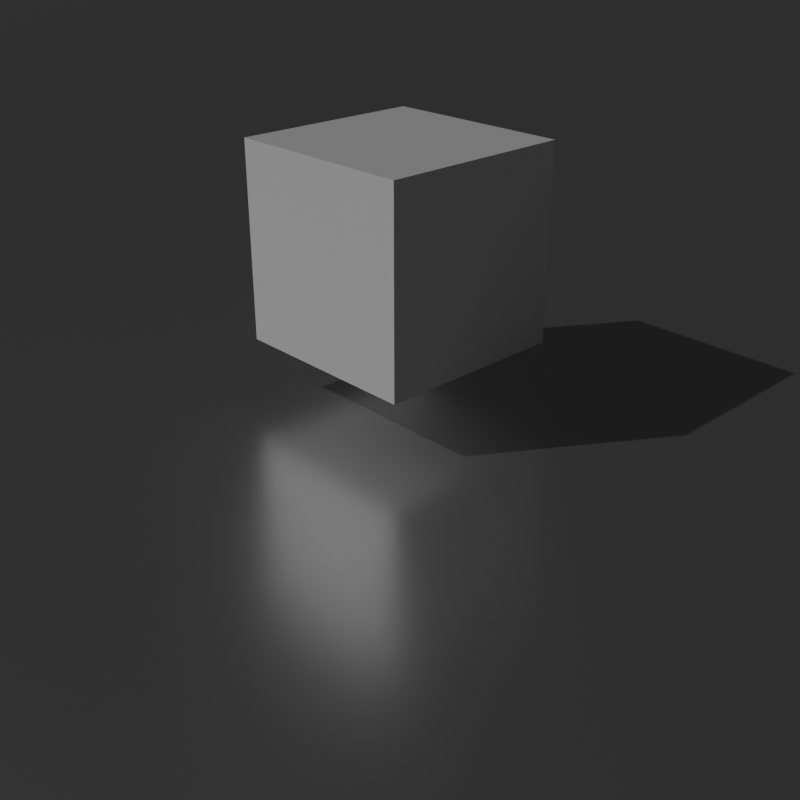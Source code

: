 # Source: limitation.blend  (saved by Blender 4.0.36; exported with 4.5.12 LTS)
import bpy
from mathutils import Matrix  # noqa: F401  (used for matrix-valued properties, if any)

bpy.ops.wm.read_factory_settings(use_empty=True)
scene = bpy.context.scene
scene.name = 'Scene'

# ---- collections
col_collection = bpy.data.collections.new('Collection'); scene.collection.children.link(col_collection)

# ---- materials (node trees are filled in below, after node groups)
mat_x = bpy.data.materials.new('材质')
mat_x.use_transparent_shadow = False

# ---- material node trees
mat_x.use_nodes = True; mat_x.node_tree.nodes.clear()
_N = mat_x.node_tree.nodes; _L = mat_x.node_tree.links
n0 = _N.new('ShaderNodeBsdfPrincipled'); n0.name = '原理化BSDF'; n0.location = (10, 300)
n0.inputs[1].default_value = 0.8977
n0.inputs[2].default_value = 0.2886
n0.inputs[3].default_value = 1.45
n1 = _N.new('ShaderNodeOutputMaterial'); n1.name = '材质输出'; n1.location = (300, 300)
_L.new(n0.outputs[0], n1.inputs[0])
n1.is_active_output = True

# ---- world
world_world = bpy.data.worlds.new('World'); scene.world = world_world
world_world.use_nodes = True; world_world.node_tree.nodes.clear()
_N = world_world.node_tree.nodes; _L = world_world.node_tree.links
n0 = _N.new('ShaderNodeOutputWorld'); n0.name = 'World Output'; n0.location = (300, 300)
n1 = _N.new('ShaderNodeBackground'); n1.name = 'Background'; n1.location = (10, 300)
n1.inputs[0].default_value = (0.02053, 0.02053, 0.02053, 1.0)
_L.new(n1.outputs[0], n0.inputs[0])
n0.is_active_output = True
world_world.color = (0.05088, 0.05088, 0.05088)
world_world.use_sun_shadow = False
world_world.sun_shadow_jitter_overblur = 0.0

# ---- cameras
cam_camera = bpy.data.cameras.new('Camera')
cam_camera.clip_end = 100.0
cam_camera.ortho_scale = 7.314

# ---- lights
light_x = bpy.data.lights.new('日光', 'SUN')
light_x.transmission_factor = 0.0
light_x.energy = 1.0

# ---- meshes
me_x = bpy.data.meshes.new('平面')
me_x.from_pydata([(-1.0, -1.0, 0.0), (1.0, -1.0, 0.0), (-1.0, 1.0, 0.0), (1.0, 1.0, 0.0)], [], [(0, 1, 3, 2)])
_uv = me_x.uv_layers.new(name='UV 贴图')
_uv.uv.foreach_set('vector', [0.0, 0.0, 1.0, 0.0, 1.0, 1.0, 0.0, 1.0])
me_x.materials.append(mat_x)
me_x.update()
me_x_1 = bpy.data.meshes.new('立方体')
me_x_1.from_pydata([(-1.0, -1.0, -1.0), (-1.0, -1.0, 1.0), (-1.0, 1.0, -1.0), (-1.0, 1.0, 1.0), (1.0, -1.0, -1.0), (1.0, -1.0, 1.0), (1.0, 1.0, -1.0), (1.0, 1.0, 1.0)], [], [(0, 1, 3, 2), (2, 3, 7, 6), (6, 7, 5, 4), (4, 5, 1, 0), (2, 6, 4, 0), (7, 3, 1, 5)])
_uv = me_x_1.uv_layers.new(name='UV 贴图')
_uv.uv.foreach_set('vector', [0.375, 0.0, 0.625, 0.0, 0.625, 0.25, 0.375, 0.25, 0.375, 0.25, 0.625, 0.25, 0.625, 0.5, 0.375, 0.5, 0.375, 0.5, 0.625, 0.5, 0.625, 0.75, 0.375, 0.75, 0.375, 0.75, 0.625, 0.75, 0.625, 1.0, 0.375, 1.0, 0.125, 0.5, 0.375, 0.5, 0.375, 0.75, 0.125, 0.75, 0.625, 0.5, 0.875, 0.5, 0.875, 0.75, 0.625, 0.75])
me_x_1.update()

# ---- objects
ob_camera = bpy.data.objects.new('Camera', cam_camera)
ob_x = bpy.data.objects.new('平面', me_x)
ob_x_1 = bpy.data.objects.new('立方体', me_x_1)
ob_x_2 = bpy.data.objects.new('日光', light_x)

# ---- transforms, parenting, visibility, modifiers, constraints
ob_camera.location = (7.359, -6.926, 4.958)
ob_camera.rotation_euler = (1.109, 0.0, 0.8149)
ob_camera.lock_rotations_4d = False
ob_camera.empty_display_type = 'ARROWS'
ob_camera.color = (0.0, 0.0, 0.0, 0.0)
ob_camera.display_type = 'WIRE'
ob_camera.lineart.crease_threshold = 0.0
ob_x.location = (0.0, 0.0, 0.0)
ob_x.scale = (52.44, 52.44, 52.44)
ob_x_1.location = (0.0, 0.0, 1.584)
ob_x_2.location = (0.0, 0.0, 0.0)
ob_x_2.rotation_euler = (0.6689, -0.5265, 0.0)

# ---- collection membership
col_collection.objects.link(ob_camera)
col_collection.objects.link(ob_x)
col_collection.objects.link(ob_x_1)
col_collection.objects.link(ob_x_2)

# ---- scene / render settings (as saved in the file)
scene.camera = ob_camera
scene.frame_start = 1; scene.frame_end = 250; scene.frame_set(1)
scene.render.engine = 'BLENDER_EEVEE_NEXT'
scene.render.resolution_x = 800
scene.render.resolution_y = 800
scene.cycles.sampling_pattern = 'TABULATED_SOBOL'
scene.eevee.use_raytracing = True
bpy.context.view_layer.update()
